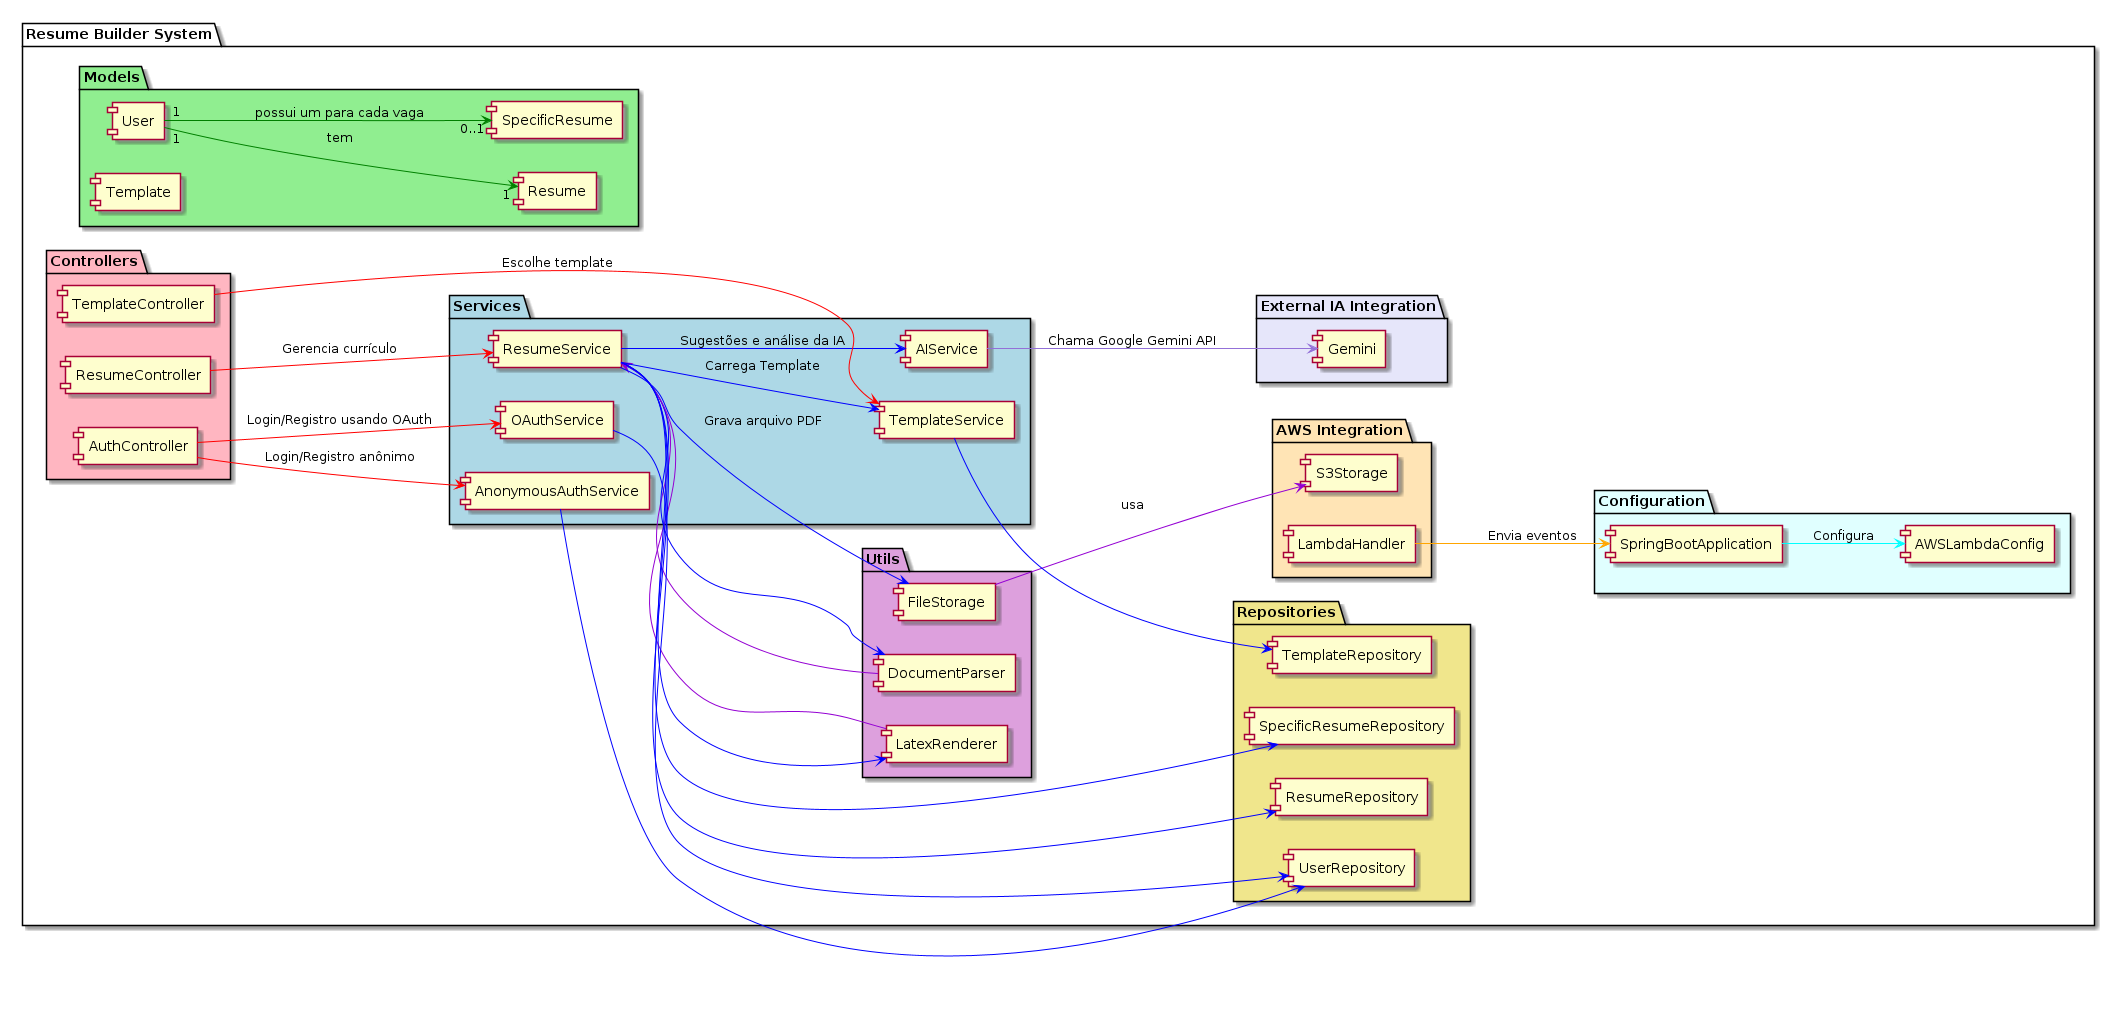

The diagram above was rendered by PlantUML. Its source (embedded in the PNG):
@startuml
left to right direction

package "Resume Builder System" {
  package "Models" #LightGreen {
    [User]
    [Resume]
    [SpecificResume]
    [Template]
  }

  package "Services" #LightBlue {
    [AnonymousAuthService]
    [OAuthService]
    [ResumeService]
    [TemplateService]
    [AIService]  
  }

  package "Controllers" #LightPink {
    [AuthController]
    [ResumeController]
    [TemplateController]
  }

  package "Repositories" #Khaki {
    [UserRepository]
    [ResumeRepository]
    [SpecificResumeRepository]
    [TemplateRepository]
  }

  package "Utils" #Plum {
    [DocumentParser]
    [LatexRenderer]
    [FileStorage]
  }

  package "Configuration" #LightCyan {
    [SpringBootApplication]
    [AWSLambdaConfig]
  }

  package "AWS Integration" #Moccasin {
    [S3Storage]
    [LambdaHandler]
  }

  package "External IA Integration" #Lavender {
    [Gemini]
  }
}

[AnonymousAuthService] -[#Blue]-> [UserRepository]
[AuthController] -[#Red]-> [AnonymousAuthService] : "Login/Registro anônimo"
[AuthController] -[#Red]-> [OAuthService] : "Login/Registro usando OAuth"
[DocumentParser] -[#DarkViolet]-> [ResumeService]
[FileStorage] -[#DarkViolet]-> [S3Storage] : "usa"
[LambdaHandler] -[#Orange]-> [SpringBootApplication] : "Envia eventos"
[LatexRenderer] -[#DarkViolet]-> [ResumeService] 
[OAuthService] -[#Blue]-> [UserRepository]
[ResumeController] -[#Red]-> [ResumeService] : "Gerencia currículo"
[ResumeService] -[#Blue]-> [DocumentParser]
[ResumeService] -[#Blue]-> [FileStorage] : "Grava arquivo PDF" 
[ResumeService] -[#Blue]-> [LatexRenderer]
[ResumeService] -[#Blue]-> [ResumeRepository]
[ResumeService] -[#Blue]-> [SpecificResumeRepository]
[ResumeService] -[#Blue]-> [TemplateService] : "Carrega Template"
[ResumeService] -[#Blue]-> [AIService] : "Sugestões e análise da IA"
[AIService] -[#MediumPurple]-> [Gemini] : "Chama Google Gemini API"
[SpringBootApplication] -[#Cyan]-> [AWSLambdaConfig] : "Configura"    
[TemplateController] -[#Red]-> [TemplateService] : "Escolhe template"
[TemplateService] -[#Blue]-> [TemplateRepository] 
[User] "1" -[#Green]-> "0..1" [SpecificResume] : "possui um para cada vaga"
[User] "1" -[#Green]-> "1" [Resume] : "tem"

@enduml